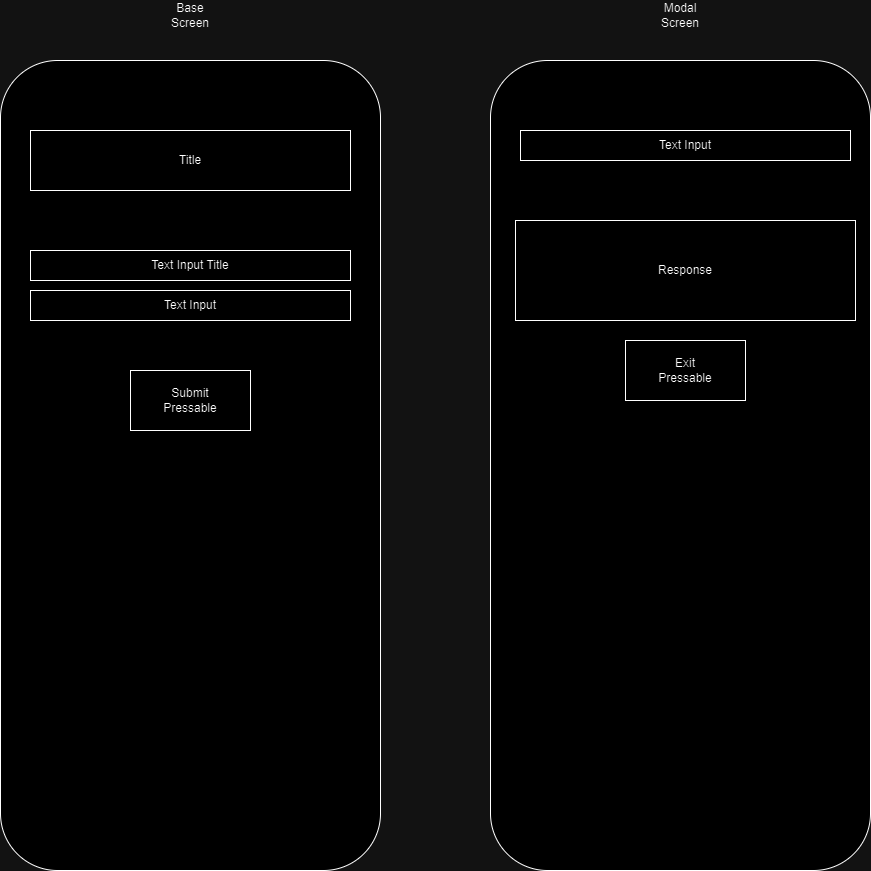

The diagram above was exported from draw.io. Its source (the exported page's mxGraphModel, read from the mxfile embedded in the PNG):
<mxGraphModel dx="2183" dy="1200" grid="1" gridSize="10" guides="1" tooltips="1" connect="1" arrows="1" fold="1" page="1" pageScale="1" pageWidth="850" pageHeight="1100" math="0" shadow="0">
  <root>
    <mxCell id="0" />
    <mxCell id="1" parent="0" />
    <mxCell id="e7L4s1E6lENpi7VQLyCo-2" value="" style="rounded=1;whiteSpace=wrap;html=1;" parent="1" vertex="1">
      <mxGeometry x="60" y="160" width="380" height="810" as="geometry" />
    </mxCell>
    <mxCell id="e7L4s1E6lENpi7VQLyCo-3" value="Base Screen&lt;br&gt;" style="text;html=1;strokeColor=none;fillColor=none;align=center;verticalAlign=middle;whiteSpace=wrap;rounded=0;" parent="1" vertex="1">
      <mxGeometry x="220" y="100" width="60" height="30" as="geometry" />
    </mxCell>
    <mxCell id="82GaSw4juf7BrzMyCcB4-1" value="" style="rounded=1;whiteSpace=wrap;html=1;" vertex="1" parent="1">
      <mxGeometry x="550" y="160" width="380" height="810" as="geometry" />
    </mxCell>
    <mxCell id="82GaSw4juf7BrzMyCcB4-2" value="Modal&lt;br&gt;Screen" style="text;html=1;strokeColor=none;fillColor=none;align=center;verticalAlign=middle;whiteSpace=wrap;rounded=0;" vertex="1" parent="1">
      <mxGeometry x="710" y="100" width="60" height="30" as="geometry" />
    </mxCell>
    <mxCell id="82GaSw4juf7BrzMyCcB4-3" value="Title" style="rounded=0;whiteSpace=wrap;html=1;" vertex="1" parent="1">
      <mxGeometry x="90" y="230" width="320" height="60" as="geometry" />
    </mxCell>
    <mxCell id="82GaSw4juf7BrzMyCcB4-4" value="Text Input" style="rounded=0;whiteSpace=wrap;html=1;" vertex="1" parent="1">
      <mxGeometry x="90" y="390" width="320" height="30" as="geometry" />
    </mxCell>
    <mxCell id="82GaSw4juf7BrzMyCcB4-5" value="Submit&lt;br&gt;Pressable" style="rounded=0;whiteSpace=wrap;html=1;" vertex="1" parent="1">
      <mxGeometry x="190" y="470" width="120" height="60" as="geometry" />
    </mxCell>
    <mxCell id="82GaSw4juf7BrzMyCcB4-7" value="Text Input" style="rounded=0;whiteSpace=wrap;html=1;" vertex="1" parent="1">
      <mxGeometry x="580" y="230" width="330" height="30" as="geometry" />
    </mxCell>
    <mxCell id="82GaSw4juf7BrzMyCcB4-8" value="Response" style="rounded=0;whiteSpace=wrap;html=1;" vertex="1" parent="1">
      <mxGeometry x="575" y="320" width="340" height="100" as="geometry" />
    </mxCell>
    <mxCell id="82GaSw4juf7BrzMyCcB4-9" value="Exit&lt;br&gt;Pressable" style="rounded=0;whiteSpace=wrap;html=1;gradientColor=none;" vertex="1" parent="1">
      <mxGeometry x="685" y="440" width="120" height="60" as="geometry" />
    </mxCell>
    <mxCell id="82GaSw4juf7BrzMyCcB4-10" value="Text Input Title" style="rounded=0;whiteSpace=wrap;html=1;" vertex="1" parent="1">
      <mxGeometry x="90" y="350" width="320" height="30" as="geometry" />
    </mxCell>
  </root>
</mxGraphModel>